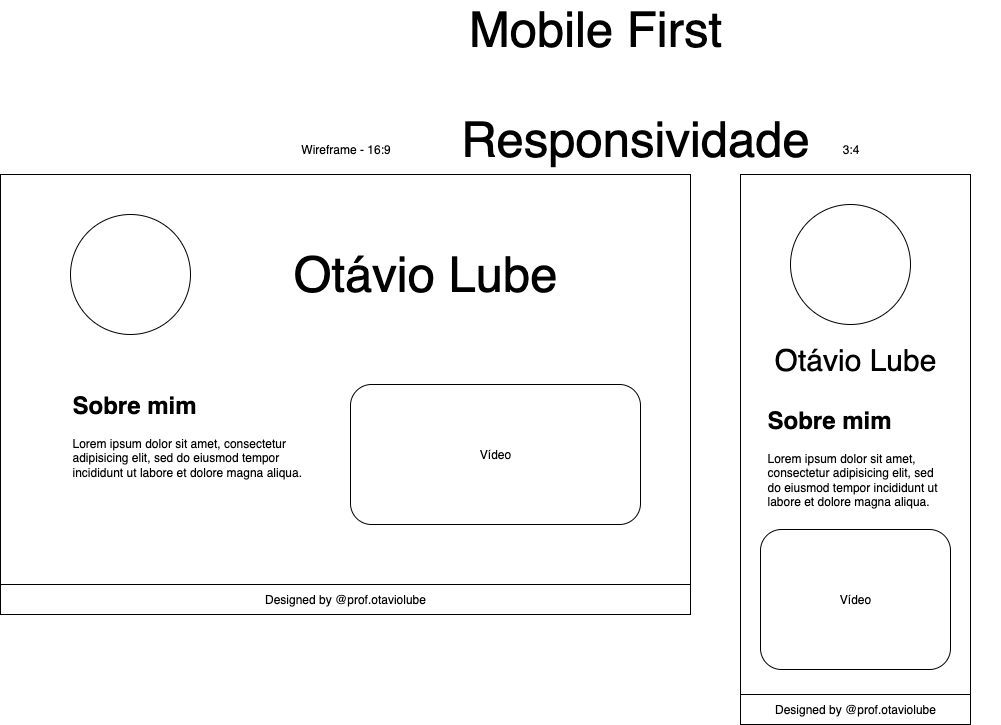

The diagram above was exported from draw.io. Its source (the exported page's mxGraphModel, read from the mxfile embedded in the PNG):
<mxGraphModel dx="1645" dy="1926" grid="1" gridSize="10" guides="1" tooltips="1" connect="1" arrows="1" fold="1" page="1" pageScale="1" pageWidth="1169" pageHeight="827" math="0" shadow="0">
  <root>
    <mxCell id="0" />
    <mxCell id="1" parent="0" />
    <mxCell id="2" value="" style="rounded=0;whiteSpace=wrap;html=1;" vertex="1" parent="1">
      <mxGeometry x="60" y="70" width="690" height="440" as="geometry" />
    </mxCell>
    <mxCell id="3" value="" style="ellipse;whiteSpace=wrap;html=1;aspect=fixed;" vertex="1" parent="1">
      <mxGeometry x="130" y="110" width="120" height="120" as="geometry" />
    </mxCell>
    <mxCell id="4" value="Otávio Lube" style="text;html=1;align=center;verticalAlign=middle;whiteSpace=wrap;rounded=0;fontSize=49;" vertex="1" parent="1">
      <mxGeometry x="340" y="155" width="290" height="30" as="geometry" />
    </mxCell>
    <mxCell id="5" value="&lt;h1 style=&quot;margin-top: 0px;&quot;&gt;Sobre mim&lt;/h1&gt;&lt;p&gt;Lorem ipsum dolor sit amet, consectetur adipisicing elit, sed do eiusmod tempor incididunt ut labore et dolore magna aliqua.&lt;/p&gt;" style="text;html=1;whiteSpace=wrap;overflow=hidden;rounded=0;" vertex="1" parent="1">
      <mxGeometry x="130" y="280" width="250" height="180" as="geometry" />
    </mxCell>
    <mxCell id="6" value="Vídeo" style="rounded=1;whiteSpace=wrap;html=1;" vertex="1" parent="1">
      <mxGeometry x="410" y="280" width="290" height="140" as="geometry" />
    </mxCell>
    <mxCell id="7" value="Designed by @prof.otaviolube" style="rounded=0;whiteSpace=wrap;html=1;" vertex="1" parent="1">
      <mxGeometry x="60" y="480" width="690" height="30" as="geometry" />
    </mxCell>
    <mxCell id="8" value="Wireframe - 16:9" style="text;html=1;align=center;verticalAlign=middle;resizable=0;points=[];autosize=1;strokeColor=none;fillColor=none;" vertex="1" parent="1">
      <mxGeometry x="350" y="30" width="110" height="30" as="geometry" />
    </mxCell>
    <mxCell id="9" value="" style="rounded=0;whiteSpace=wrap;html=1;" vertex="1" parent="1">
      <mxGeometry x="800" y="70" width="230" height="550" as="geometry" />
    </mxCell>
    <mxCell id="10" value="" style="ellipse;whiteSpace=wrap;html=1;aspect=fixed;" vertex="1" parent="1">
      <mxGeometry x="850" y="100" width="120" height="120" as="geometry" />
    </mxCell>
    <mxCell id="11" value="Otávio Lube" style="text;html=1;align=center;verticalAlign=middle;whiteSpace=wrap;rounded=0;fontSize=30;" vertex="1" parent="1">
      <mxGeometry x="770" y="240" width="290" height="30" as="geometry" />
    </mxCell>
    <mxCell id="12" value="&lt;h1 style=&quot;margin-top: 0px;&quot;&gt;Sobre mim&lt;/h1&gt;&lt;p&gt;Lorem ipsum dolor sit amet, consectetur adipisicing elit, sed do eiusmod tempor incididunt ut labore et dolore magna aliqua.&lt;/p&gt;" style="text;html=1;whiteSpace=wrap;overflow=hidden;rounded=0;" vertex="1" parent="1">
      <mxGeometry x="825" y="295" width="180" height="150" as="geometry" />
    </mxCell>
    <mxCell id="13" value="Vídeo" style="rounded=1;whiteSpace=wrap;html=1;" vertex="1" parent="1">
      <mxGeometry x="820" y="425" width="190" height="140" as="geometry" />
    </mxCell>
    <mxCell id="14" value="Designed by @prof.otaviolube" style="rounded=0;whiteSpace=wrap;html=1;" vertex="1" parent="1">
      <mxGeometry x="800" y="590" width="230" height="30" as="geometry" />
    </mxCell>
    <mxCell id="15" value="3:4" style="text;html=1;align=center;verticalAlign=middle;resizable=0;points=[];autosize=1;strokeColor=none;fillColor=none;" vertex="1" parent="1">
      <mxGeometry x="890" y="30" width="40" height="30" as="geometry" />
    </mxCell>
    <mxCell id="16" value="Responsividade" style="text;html=1;align=center;verticalAlign=middle;whiteSpace=wrap;rounded=0;fontSize=49;" vertex="1" parent="1">
      <mxGeometry x="550" y="20" width="290" height="30" as="geometry" />
    </mxCell>
    <mxCell id="17" value="Mobile First" style="text;html=1;align=center;verticalAlign=middle;whiteSpace=wrap;rounded=0;fontSize=49;" vertex="1" parent="1">
      <mxGeometry x="510" y="-90" width="290" height="30" as="geometry" />
    </mxCell>
  </root>
</mxGraphModel>